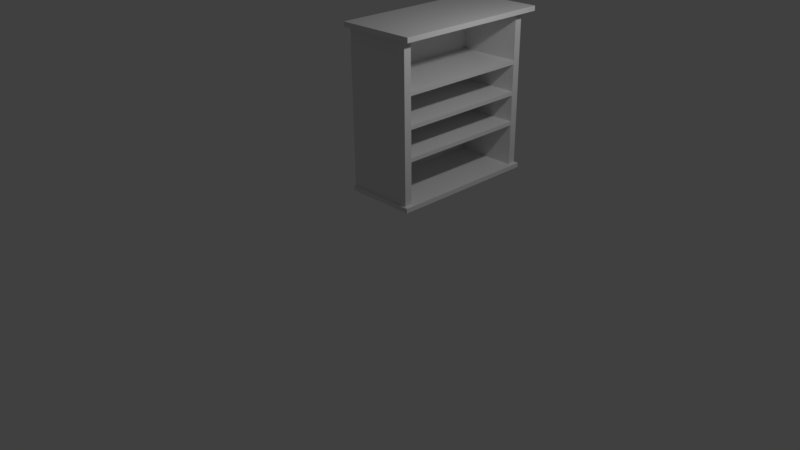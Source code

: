 # Source: Largeshelf.blend  (saved by Blender 2.77.0; exported with 4.5.12 LTS)
import bpy
from mathutils import Matrix  # noqa: F401  (used for matrix-valued properties, if any)

bpy.ops.wm.read_factory_settings(use_empty=True)
scene = bpy.context.scene
scene.name = 'Scene'

# ---- collections
col_collection_1 = bpy.data.collections.new('Collection 1'); scene.collection.children.link(col_collection_1)

# ---- materials (node trees are filled in below, after node groups)
mat_material = bpy.data.materials.new('Material')
mat_material.alpha_threshold = 0.0
mat_material.use_transparent_shadow = False
mat_material.roughness = 0.5
mat_material.line_color = (0.0, 0.0, 0.0, 1.0)

# ---- material node trees

# ---- world
world_world = bpy.data.worlds.new('World'); scene.world = world_world
world_world.color = (0.05088, 0.05088, 0.05088)
world_world.use_sun_shadow = False
world_world.sun_shadow_jitter_overblur = 0.0
world_world.cycles.sampling_method = 'MANUAL'

# ---- cameras
cam_camera = bpy.data.cameras.new('Camera')
cam_camera.clip_end = 100.0
cam_camera.lens = 35.0
cam_camera.sensor_width = 32.0
cam_camera.sensor_height = 18.0
cam_camera.ortho_scale = 7.314
cam_camera.dof.focus_distance = 0.0
cam_camera.dof.aperture_fstop = 128.0

# ---- lights
light_lamp = bpy.data.lights.new('Lamp', 'POINT')
light_lamp.transmission_factor = 0.0
light_lamp.cutoff_distance = 30.0
light_lamp.energy = 100.0
light_lamp.shadow_buffer_clip_start = 1.001
light_lamp.shadow_soft_size = 0.1
light_lamp.shadow_maximum_resolution = 0.006
light_lamp.use_absolute_resolution = True

# ---- meshes
me_cube_007 = bpy.data.meshes.new('Cube.007')
me_cube_007.from_pydata([(1.0, 1.0, -1.0), (1.0, -1.0, -1.0), (-1.0, -1.0, -1.0), (-1.0, 1.0, -1.0), (1.0, 1.0, 1.0), (1.0, -1.0, 1.0), (-1.0, -1.0, 1.0), (-1.0, 1.0, 1.0)], [], [(0, 1, 2, 3), (4, 7, 6, 5), (0, 4, 5, 1), (1, 5, 6, 2), (2, 6, 7, 3), (4, 0, 3, 7)])
me_cube_007.materials.append(mat_material)
me_cube_007.use_remesh_preserve_volume = False
me_cube_007.use_remesh_preserve_attributes = False
me_cube_007.use_mirror_vertex_groups = False
me_cube_007.update()
me_cube_006 = bpy.data.meshes.new('Cube.006')
me_cube_006.from_pydata([(1.0, 1.0, -1.0), (1.0, -1.0, -1.0), (-1.0, -1.0, -1.0), (-1.0, 1.0, -1.0), (1.0, 1.0, 1.0), (1.0, -1.0, 1.0), (-1.0, -1.0, 1.0), (-1.0, 1.0, 1.0)], [], [(0, 1, 2, 3), (4, 7, 6, 5), (0, 4, 5, 1), (1, 5, 6, 2), (2, 6, 7, 3), (4, 0, 3, 7)])
me_cube_006.materials.append(mat_material)
me_cube_006.use_remesh_preserve_volume = False
me_cube_006.use_remesh_preserve_attributes = False
me_cube_006.use_mirror_vertex_groups = False
me_cube_006.update()
me_cube_005 = bpy.data.meshes.new('Cube.005')
me_cube_005.from_pydata([(1.0, 1.0, -1.0), (1.0, -1.0, -1.0), (-1.0, -1.0, -1.0), (-1.0, 1.0, -1.0), (1.0, 1.0, 1.0), (1.0, -1.0, 1.0), (-1.0, -1.0, 1.0), (-1.0, 1.0, 1.0)], [], [(0, 1, 2, 3), (4, 7, 6, 5), (0, 4, 5, 1), (1, 5, 6, 2), (2, 6, 7, 3), (4, 0, 3, 7)])
me_cube_005.materials.append(mat_material)
me_cube_005.use_remesh_preserve_volume = False
me_cube_005.use_remesh_preserve_attributes = False
me_cube_005.use_mirror_vertex_groups = False
me_cube_005.update()
me_cube_004 = bpy.data.meshes.new('Cube.004')
me_cube_004.from_pydata([(1.0, 1.0, -1.0), (1.0, -1.0, -1.0), (-1.0, -1.0, -1.0), (-1.0, 1.0, -1.0), (1.0, 1.0, 1.0), (1.0, -1.0, 1.0), (-1.0, -1.0, 1.0), (-1.0, 1.0, 1.0)], [], [(0, 1, 2, 3), (4, 7, 6, 5), (0, 4, 5, 1), (1, 5, 6, 2), (2, 6, 7, 3), (4, 0, 3, 7)])
me_cube_004.materials.append(mat_material)
me_cube_004.use_remesh_preserve_volume = False
me_cube_004.use_remesh_preserve_attributes = False
me_cube_004.use_mirror_vertex_groups = False
me_cube_004.update()
me_cube_003 = bpy.data.meshes.new('Cube.003')
me_cube_003.from_pydata([(1.0, 1.0, -1.0), (1.0, -1.0, -1.0), (-1.0, -1.0, -1.0), (-1.0, 1.0, -1.0), (1.0, 1.0, 1.0), (1.0, -1.0, 1.0), (-1.0, -1.0, 1.0), (-1.0, 1.0, 1.0)], [], [(0, 1, 2, 3), (4, 7, 6, 5), (0, 4, 5, 1), (1, 5, 6, 2), (2, 6, 7, 3), (4, 0, 3, 7)])
me_cube_003.materials.append(mat_material)
me_cube_003.use_remesh_preserve_volume = False
me_cube_003.use_remesh_preserve_attributes = False
me_cube_003.use_mirror_vertex_groups = False
me_cube_003.update()
me_cube_002 = bpy.data.meshes.new('Cube.002')
me_cube_002.from_pydata([(1.0, 1.0, -1.0), (1.0, -1.0, -1.0), (-1.0, -1.0, -1.0), (-1.0, 1.0, -1.0), (1.0, 1.0, 1.0), (1.0, -1.0, 1.0), (-1.0, -1.0, 1.0), (-1.0, 1.0, 1.0)], [], [(0, 1, 2, 3), (4, 7, 6, 5), (0, 4, 5, 1), (1, 5, 6, 2), (2, 6, 7, 3), (4, 0, 3, 7)])
me_cube_002.materials.append(mat_material)
me_cube_002.use_remesh_preserve_volume = False
me_cube_002.use_remesh_preserve_attributes = False
me_cube_002.use_mirror_vertex_groups = False
me_cube_002.update()
me_cube_001 = bpy.data.meshes.new('Cube.001')
me_cube_001.from_pydata([(1.0, 1.0, -1.0), (1.0, -1.0, -1.0), (-1.0, -1.0, -1.0), (-1.0, 1.0, -1.0), (1.0, 1.0, 1.0), (1.0, -1.0, 1.0), (-1.0, -1.0, 1.0), (-1.0, 1.0, 1.0)], [], [(0, 1, 2, 3), (4, 7, 6, 5), (0, 4, 5, 1), (1, 5, 6, 2), (2, 6, 7, 3), (4, 0, 3, 7)])
me_cube_001.materials.append(mat_material)
me_cube_001.use_remesh_preserve_volume = False
me_cube_001.use_remesh_preserve_attributes = False
me_cube_001.use_mirror_vertex_groups = False
me_cube_001.update()
me_cube = bpy.data.meshes.new('Cube')
me_cube.from_pydata([(1.0, 1.0, -1.0), (1.0, -1.0, -1.0), (-1.0, -1.0, -1.0), (-1.0, 1.0, -1.0), (1.0, 1.0, 1.0), (1.0, -1.0, 1.0), (-1.0, -1.0, 1.0), (-1.0, 1.0, 1.0)], [], [(0, 1, 2, 3), (4, 7, 6, 5), (0, 4, 5, 1), (1, 5, 6, 2), (2, 6, 7, 3), (4, 0, 3, 7)])
me_cube.materials.append(mat_material)
me_cube.use_remesh_preserve_volume = False
me_cube.use_remesh_preserve_attributes = False
me_cube.use_mirror_vertex_groups = False
me_cube.update()

# ---- objects
ob_cube_007 = bpy.data.objects.new('Cube.007', me_cube_007)
ob_cube_006 = bpy.data.objects.new('Cube.006', me_cube_006)
ob_cube_005 = bpy.data.objects.new('Cube.005', me_cube_005)
ob_cube_004 = bpy.data.objects.new('Cube.004', me_cube_004)
ob_cube_003 = bpy.data.objects.new('Cube.003', me_cube_003)
ob_cube_002 = bpy.data.objects.new('Cube.002', me_cube_002)
ob_cube_001 = bpy.data.objects.new('Cube.001', me_cube_001)
ob_cube = bpy.data.objects.new('Cube', me_cube)
ob_lamp = bpy.data.objects.new('Lamp', light_lamp)
ob_camera = bpy.data.objects.new('Camera', cam_camera)

# ---- transforms, parenting, visibility, modifiers, constraints
ob_cube_007.location = (0.1396, 1.021, 2.248)
ob_cube_007.rotation_euler = (4.712, -7.55e-08, 1.571)
ob_cube_007.scale = (0.9117, 0.02652, -0.4491)
ob_cube_007.lock_rotations_4d = False
ob_cube_007.empty_display_type = 'ARROWS'
ob_cube_007.lineart.crease_threshold = 0.0
ob_cube_006.location = (0.1396, 1.021, 1.84)
ob_cube_006.rotation_euler = (4.712, -7.55e-08, 1.571)
ob_cube_006.scale = (0.9117, 0.02652, -0.4491)
ob_cube_006.lock_rotations_4d = False
ob_cube_006.empty_display_type = 'ARROWS'
ob_cube_006.lineart.crease_threshold = 0.0
ob_cube_005.location = (0.1396, 1.021, 1.436)
ob_cube_005.rotation_euler = (4.712, -7.55e-08, 1.571)
ob_cube_005.scale = (0.9117, 0.02652, -0.4491)
ob_cube_005.lock_rotations_4d = False
ob_cube_005.empty_display_type = 'ARROWS'
ob_cube_005.lineart.crease_threshold = 0.0
ob_cube_004.location = (0.1631, 1.007, 0.8346)
ob_cube_004.rotation_euler = (4.712, -7.55e-08, 1.571)
ob_cube_004.scale = (1.024, 0.02978, -0.4817)
ob_cube_004.lock_rotations_4d = False
ob_cube_004.empty_display_type = 'ARROWS'
ob_cube_004.lineart.crease_threshold = 0.0
ob_cube_003.location = (0.2163, 0.9947, 2.927)
ob_cube_003.rotation_euler = (4.712, -7.55e-08, 1.571)
ob_cube_003.scale = (1.081, 0.03143, -0.5322)
ob_cube_003.lock_rotations_4d = False
ob_cube_003.empty_display_type = 'ARROWS'
ob_cube_003.lineart.crease_threshold = 0.0
ob_cube_002.location = (-0.2782, 0.998, 1.878)
ob_cube_002.rotation_euler = (0.0, -0.0, 1.571)
ob_cube_002.scale = (0.9199, 0.03558, -1.034)
ob_cube_002.lock_rotations_4d = False
ob_cube_002.empty_display_type = 'ARROWS'
ob_cube_002.lineart.crease_threshold = 0.0
ob_cube_001.location = (0.1384, 1.96, 1.878)
ob_cube_001.scale = (0.454, 0.05114, -1.034)
ob_cube_001.lock_rotations_4d = False
ob_cube_001.empty_display_type = 'ARROWS'
ob_cube_001.lineart.crease_threshold = 0.0
ob_cube.location = (0.1384, 0.06039, 1.878)
ob_cube.scale = (0.454, 0.05114, -1.034)
ob_cube.lock_rotations_4d = False
ob_cube.empty_display_type = 'ARROWS'
ob_cube.lineart.crease_threshold = 0.0
ob_lamp.location = (2.805, 1.006, 4.354)
ob_lamp.rotation_euler = (0.6503, 0.05522, 1.866)
ob_lamp.scale = (0.9141, 0.6453, 0.6325)
ob_lamp.lock_rotations_4d = False
ob_lamp.empty_display_type = 'ARROWS'
ob_lamp.color = (0.0, 0.0, 0.0, 0.0)
ob_lamp.lineart.crease_threshold = 0.0
ob_camera.location = (7.481, -6.508, 5.344)
ob_camera.rotation_euler = (1.109, 0.01082, 0.8149)
ob_camera.lock_rotations_4d = False
ob_camera.empty_display_type = 'ARROWS'
ob_camera.color = (0.0, 0.0, 0.0, 0.0)
ob_camera.display_type = 'WIRE'
ob_camera.lineart.crease_threshold = 0.0

# ---- collection membership
col_collection_1.objects.link(ob_cube_007)
col_collection_1.objects.link(ob_cube_006)
col_collection_1.objects.link(ob_cube_005)
col_collection_1.objects.link(ob_cube_004)
col_collection_1.objects.link(ob_cube_003)
col_collection_1.objects.link(ob_cube_002)
col_collection_1.objects.link(ob_cube_001)
col_collection_1.objects.link(ob_cube)
col_collection_1.objects.link(ob_lamp)
col_collection_1.objects.link(ob_camera)

# ---- scene / render settings (as saved in the file)
scene.camera = ob_camera
scene.frame_start = 1; scene.frame_end = 250; scene.frame_set(1)
scene.render.engine = 'BLENDER_EEVEE_NEXT'
scene.render.resolution_percentage = 50
scene.render.dither_intensity = 0.0
scene.cycles.use_denoising = False
scene.cycles.samples = 128
scene.cycles.sampling_pattern = 'TABULATED_SOBOL'
scene.cycles.light_sampling_threshold = 0.0
scene.cycles.use_adaptive_sampling = False
scene.cycles.use_light_tree = False
scene.cycles.blur_glossy = 0.0
scene.cycles.sample_clamp_indirect = 0.0
scene.view_settings.view_transform = 'Standard'
bpy.context.view_layer.update()
